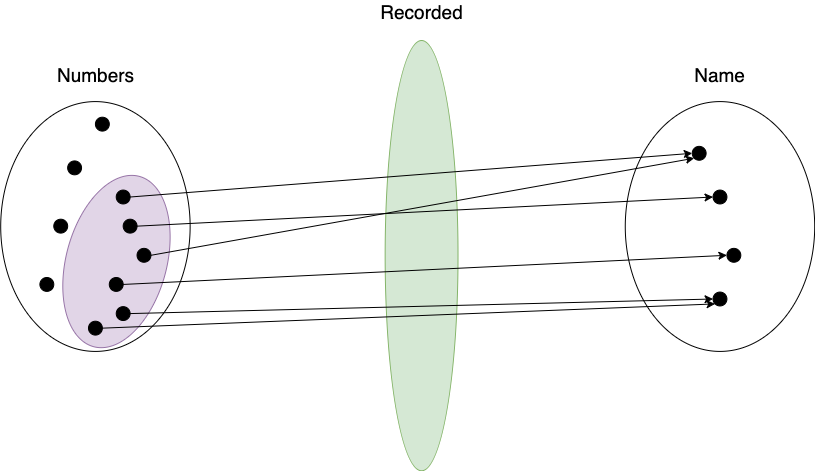

The diagram above was exported from draw.io. Its source (the exported page's mxGraphModel, read from the mxfile embedded in the PNG):
<mxGraphModel dx="1376" dy="769" grid="1" gridSize="10" guides="1" tooltips="1" connect="1" arrows="1" fold="1" page="1" pageScale="1" pageWidth="1600" pageHeight="1200" math="0" shadow="0">
  <root>
    <mxCell id="0" />
    <mxCell id="1" parent="0" />
    <mxCell id="vQXiVhMa4JkpVgTAphm6-1" value="" style="ellipse;whiteSpace=wrap;html=1;rotation=90;" vertex="1" parent="1">
      <mxGeometry x="150.00172413793103" y="310.2857142857143" width="249.82758620689657" height="189.42857142857142" as="geometry" />
    </mxCell>
    <mxCell id="vQXiVhMa4JkpVgTAphm6-2" value="" style="ellipse;whiteSpace=wrap;html=1;rotation=90;strokeColor=#82b366;fillColor=#d5e8d4;" vertex="1" parent="1">
      <mxGeometry x="385.95" y="397.71428571428567" width="430.2586206896552" height="72.85714285714285" as="geometry" />
    </mxCell>
    <mxCell id="vQXiVhMa4JkpVgTAphm6-4" value="&lt;font style=&quot;font-size: 19px&quot;&gt;Recorded&lt;/font&gt;" style="text;html=1;align=center;verticalAlign=middle;resizable=0;points=[];autosize=1;" vertex="1" parent="1">
      <mxGeometry x="551.0827586206897" y="180" width="100" height="20" as="geometry" />
    </mxCell>
    <mxCell id="vQXiVhMa4JkpVgTAphm6-5" value="&lt;font style=&quot;font-size: 19px&quot;&gt;Numbers&lt;/font&gt;" style="text;html=1;align=center;verticalAlign=middle;resizable=0;points=[];autosize=1;" vertex="1" parent="1">
      <mxGeometry x="229.9189655172414" y="242.85714285714283" width="90" height="20" as="geometry" />
    </mxCell>
    <mxCell id="vQXiVhMa4JkpVgTAphm6-6" value="&lt;font style=&quot;font-size: 19px&quot;&gt;Name&lt;br&gt;&lt;/font&gt;" style="text;html=1;align=center;verticalAlign=middle;resizable=0;points=[];autosize=1;" vertex="1" parent="1">
      <mxGeometry x="864.4868965517243" y="242.85714285714283" width="70" height="20" as="geometry" />
    </mxCell>
    <mxCell id="vQXiVhMa4JkpVgTAphm6-7" value="" style="ellipse;whiteSpace=wrap;html=1;rotation=90;" vertex="1" parent="1">
      <mxGeometry x="774.5706896551725" y="310.2857142857143" width="249.82758620689657" height="189.42857142857142" as="geometry" />
    </mxCell>
    <mxCell id="vQXiVhMa4JkpVgTAphm6-8" value="" style="ellipse;whiteSpace=wrap;html=1;aspect=fixed;fillColor=#000000;" vertex="1" parent="1">
      <mxGeometry x="247.15689655172412" y="339.42857142857144" width="13.879310344827587" height="13.879310344827587" as="geometry" />
    </mxCell>
    <mxCell id="vQXiVhMa4JkpVgTAphm6-15" value="" style="ellipse;whiteSpace=wrap;html=1;aspect=fixed;fillColor=#000000;" vertex="1" parent="1">
      <mxGeometry x="233.27758620689656" y="397.71428571428567" width="13.879310344827587" height="13.879310344827587" as="geometry" />
    </mxCell>
    <mxCell id="vQXiVhMa4JkpVgTAphm6-20" value="" style="ellipse;whiteSpace=wrap;html=1;aspect=fixed;fillColor=#000000;" vertex="1" parent="1">
      <mxGeometry x="274.9155172413793" y="295.71428571428567" width="13.879310344827587" height="13.879310344827587" as="geometry" />
    </mxCell>
    <mxCell id="vQXiVhMa4JkpVgTAphm6-25" value="" style="ellipse;whiteSpace=wrap;html=1;aspect=fixed;fillColor=#000000;" vertex="1" parent="1">
      <mxGeometry x="219.39827586206894" y="456" width="13.879310344827587" height="13.879310344827587" as="geometry" />
    </mxCell>
    <mxCell id="vQXiVhMa4JkpVgTAphm6-27" value="" style="ellipse;whiteSpace=wrap;html=1;fillColor=#e1d5e7;strokeColor=#9673a6;rotation=15;" vertex="1" parent="1">
      <mxGeometry x="245.6856896551724" y="351.87257142857146" width="100.54172413793104" height="176.31428571428572" as="geometry" />
    </mxCell>
    <mxCell id="vQXiVhMa4JkpVgTAphm6-17" value="" style="ellipse;whiteSpace=wrap;html=1;aspect=fixed;fillColor=#000000;" vertex="1" parent="1">
      <mxGeometry x="288.7948275862069" y="456" width="13.879310344827587" height="13.879310344827587" as="geometry" />
    </mxCell>
    <mxCell id="vQXiVhMa4JkpVgTAphm6-18" value="" style="ellipse;whiteSpace=wrap;html=1;aspect=fixed;fillColor=#000000;" vertex="1" parent="1">
      <mxGeometry x="302.67413793103447" y="397.71428571428567" width="13.879310344827587" height="13.879310344827587" as="geometry" />
    </mxCell>
    <mxCell id="vQXiVhMa4JkpVgTAphm6-21" value="" style="ellipse;whiteSpace=wrap;html=1;aspect=fixed;fillColor=#000000;" vertex="1" parent="1">
      <mxGeometry x="316.5534482758621" y="426.85714285714283" width="13.879310344827587" height="13.879310344827587" as="geometry" />
    </mxCell>
    <mxCell id="vQXiVhMa4JkpVgTAphm6-19" value="" style="ellipse;whiteSpace=wrap;html=1;aspect=fixed;fillColor=#000000;" vertex="1" parent="1">
      <mxGeometry x="295.7344827586207" y="485.1428571428571" width="13.879310344827587" height="13.879310344827587" as="geometry" />
    </mxCell>
    <mxCell id="vQXiVhMa4JkpVgTAphm6-16" value="" style="ellipse;whiteSpace=wrap;html=1;aspect=fixed;fillColor=#000000;" vertex="1" parent="1">
      <mxGeometry x="295.7344827586207" y="368.57142857142856" width="13.879310344827587" height="13.879310344827587" as="geometry" />
    </mxCell>
    <mxCell id="vQXiVhMa4JkpVgTAphm6-28" value="" style="ellipse;whiteSpace=wrap;html=1;aspect=fixed;fillColor=#000000;" vertex="1" parent="1">
      <mxGeometry x="871.7258620689656" y="324.8571428571429" width="13.879310344827587" height="13.879310344827587" as="geometry" />
    </mxCell>
    <mxCell id="vQXiVhMa4JkpVgTAphm6-29" value="" style="ellipse;whiteSpace=wrap;html=1;aspect=fixed;fillColor=#000000;" vertex="1" parent="1">
      <mxGeometry x="892.544827586207" y="368.57142857142856" width="13.879310344827587" height="13.879310344827587" as="geometry" />
    </mxCell>
    <mxCell id="vQXiVhMa4JkpVgTAphm6-31" value="" style="ellipse;whiteSpace=wrap;html=1;aspect=fixed;fillColor=#000000;" vertex="1" parent="1">
      <mxGeometry x="892.544827586207" y="470.57142857142856" width="13.879310344827587" height="13.879310344827587" as="geometry" />
    </mxCell>
    <mxCell id="vQXiVhMa4JkpVgTAphm6-32" value="" style="ellipse;whiteSpace=wrap;html=1;aspect=fixed;fillColor=#000000;" vertex="1" parent="1">
      <mxGeometry x="906.4241379310346" y="426.85714285714283" width="13.879310344827587" height="13.879310344827587" as="geometry" />
    </mxCell>
    <mxCell id="vQXiVhMa4JkpVgTAphm6-35" value="" style="endArrow=classic;html=1;entryX=0;entryY=0.5;entryDx=0;entryDy=0;exitX=1;exitY=0.5;exitDx=0;exitDy=0;" edge="1" parent="1" source="vQXiVhMa4JkpVgTAphm6-16" target="vQXiVhMa4JkpVgTAphm6-28">
      <mxGeometry x="184.7" y="150" width="50" height="50" as="geometry">
        <mxPoint x="309.61379310344824" y="368.57142857142856" as="sourcePoint" />
        <mxPoint x="379.0103448275862" y="295.71428571428567" as="targetPoint" />
      </mxGeometry>
    </mxCell>
    <mxCell id="vQXiVhMa4JkpVgTAphm6-36" value="" style="endArrow=classic;html=1;entryX=0;entryY=0.5;entryDx=0;entryDy=0;exitX=1;exitY=0.5;exitDx=0;exitDy=0;" edge="1" parent="1" source="vQXiVhMa4JkpVgTAphm6-19" target="vQXiVhMa4JkpVgTAphm6-31">
      <mxGeometry x="184.7" y="150" width="50" height="50" as="geometry">
        <mxPoint x="308.2258620689655" y="486.59999999999997" as="sourcePoint" />
        <mxPoint x="1149.3120689655173" y="222.85714285714283" as="targetPoint" />
      </mxGeometry>
    </mxCell>
    <mxCell id="vQXiVhMa4JkpVgTAphm6-37" value="" style="endArrow=classic;html=1;exitX=1;exitY=0.5;exitDx=0;exitDy=0;entryX=0;entryY=0.5;entryDx=0;entryDy=0;" edge="1" parent="1" source="vQXiVhMa4JkpVgTAphm6-18" target="vQXiVhMa4JkpVgTAphm6-29">
      <mxGeometry x="184.7" y="150" width="50" height="50" as="geometry">
        <mxPoint x="316.5534482758621" y="397.71428571428567" as="sourcePoint" />
        <mxPoint x="963.3293103448277" y="381.6857142857143" as="targetPoint" />
      </mxGeometry>
    </mxCell>
    <mxCell id="vQXiVhMa4JkpVgTAphm6-38" value="" style="endArrow=classic;html=1;entryX=0;entryY=0.5;entryDx=0;entryDy=0;exitX=1;exitY=0.5;exitDx=0;exitDy=0;" edge="1" parent="1" source="vQXiVhMa4JkpVgTAphm6-17" target="vQXiVhMa4JkpVgTAphm6-32">
      <mxGeometry x="184.7" y="150" width="50" height="50" as="geometry">
        <mxPoint x="288.7948275862069" y="470.57142857142856" as="sourcePoint" />
        <mxPoint x="358.1913793103448" y="397.71428571428567" as="targetPoint" />
      </mxGeometry>
    </mxCell>
    <mxCell id="vQXiVhMa4JkpVgTAphm6-39" value="" style="endArrow=classic;html=1;exitX=1;exitY=0.5;exitDx=0;exitDy=0;entryX=0;entryY=1;entryDx=0;entryDy=0;" edge="1" parent="1" source="vQXiVhMa4JkpVgTAphm6-21" target="vQXiVhMa4JkpVgTAphm6-28">
      <mxGeometry x="184.7" y="150" width="50" height="50" as="geometry">
        <mxPoint x="330.43275862068964" y="441.4285714285714" as="sourcePoint" />
        <mxPoint x="483.1051724137931" y="820.2857142857142" as="targetPoint" />
      </mxGeometry>
    </mxCell>
    <mxCell id="vQXiVhMa4JkpVgTAphm6-40" value="" style="ellipse;whiteSpace=wrap;html=1;aspect=fixed;fillColor=#000000;" vertex="1" parent="1">
      <mxGeometry x="267.9758620689655" y="499.7142857142857" width="13.879310344827587" height="13.879310344827587" as="geometry" />
    </mxCell>
    <mxCell id="vQXiVhMa4JkpVgTAphm6-43" value="" style="endArrow=classic;html=1;entryX=0;entryY=1;entryDx=0;entryDy=0;exitX=1;exitY=0.5;exitDx=0;exitDy=0;" edge="1" parent="1" source="vQXiVhMa4JkpVgTAphm6-40" target="vQXiVhMa4JkpVgTAphm6-31">
      <mxGeometry x="184.7" y="150" width="50" height="50" as="geometry">
        <mxPoint x="385.95" y="616.2857142857142" as="sourcePoint" />
        <mxPoint x="455.34655172413795" y="543.4285714285713" as="targetPoint" />
      </mxGeometry>
    </mxCell>
  </root>
</mxGraphModel>